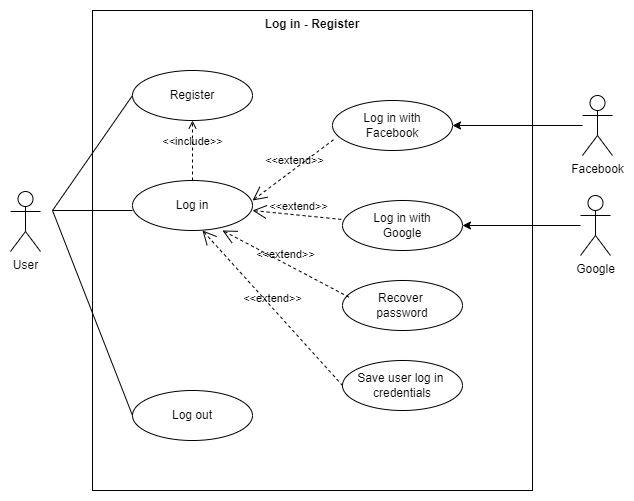

The diagram above was exported from draw.io. Its source (the exported page's mxGraphModel, read from the mxfile embedded in the PNG):
<mxGraphModel dx="1050" dy="557" grid="0" gridSize="10" guides="1" tooltips="1" connect="1" arrows="1" fold="1" page="1" pageScale="1" pageWidth="827" pageHeight="1169" math="0" shadow="0">
  <root>
    <mxCell id="0" />
    <mxCell id="1" parent="0" />
    <mxCell id="tm6XJzwWsI-_Dq8pZyYq-1" value="User" style="shape=umlActor;verticalLabelPosition=bottom;verticalAlign=top;html=1;outlineConnect=0;" vertex="1" parent="1">
      <mxGeometry x="148" y="542" width="30" height="60" as="geometry" />
    </mxCell>
    <mxCell id="tm6XJzwWsI-_Dq8pZyYq-2" value="Log in - Register" style="shape=rect;html=1;verticalAlign=top;fontStyle=1;whiteSpace=wrap;align=center;" vertex="1" parent="1">
      <mxGeometry x="230" y="361" width="440" height="480" as="geometry" />
    </mxCell>
    <mxCell id="tm6XJzwWsI-_Dq8pZyYq-3" value="Register" style="ellipse;whiteSpace=wrap;html=1;" vertex="1" parent="1">
      <mxGeometry x="270" y="421" width="120" height="50" as="geometry" />
    </mxCell>
    <mxCell id="tm6XJzwWsI-_Dq8pZyYq-4" value="Log in" style="ellipse;whiteSpace=wrap;html=1;" vertex="1" parent="1">
      <mxGeometry x="270" y="531" width="120" height="50" as="geometry" />
    </mxCell>
    <mxCell id="tm6XJzwWsI-_Dq8pZyYq-5" value="&amp;lt;&amp;lt;include&amp;gt;&amp;gt;" style="edgeStyle=none;html=1;endArrow=open;verticalAlign=bottom;dashed=1;labelBackgroundColor=none;rounded=0;entryX=0.5;entryY=1;entryDx=0;entryDy=0;" edge="1" parent="1" target="tm6XJzwWsI-_Dq8pZyYq-3">
      <mxGeometry width="160" relative="1" as="geometry">
        <mxPoint x="330" y="531" as="sourcePoint" />
        <mxPoint x="490" y="531" as="targetPoint" />
      </mxGeometry>
    </mxCell>
    <mxCell id="tm6XJzwWsI-_Dq8pZyYq-6" value="Log in with&lt;br&gt;Facebook" style="ellipse;whiteSpace=wrap;html=1;" vertex="1" parent="1">
      <mxGeometry x="470" y="451" width="120" height="50" as="geometry" />
    </mxCell>
    <mxCell id="tm6XJzwWsI-_Dq8pZyYq-7" value="Log in with&lt;br&gt;Google" style="ellipse;whiteSpace=wrap;html=1;" vertex="1" parent="1">
      <mxGeometry x="480" y="551" width="120" height="50" as="geometry" />
    </mxCell>
    <mxCell id="tm6XJzwWsI-_Dq8pZyYq-8" value="Recover&amp;nbsp;&lt;br&gt;password" style="ellipse;whiteSpace=wrap;html=1;" vertex="1" parent="1">
      <mxGeometry x="480" y="631" width="120" height="50" as="geometry" />
    </mxCell>
    <mxCell id="tm6XJzwWsI-_Dq8pZyYq-9" value="Save user log in&amp;nbsp;&lt;br&gt;credentials" style="ellipse;whiteSpace=wrap;html=1;" vertex="1" parent="1">
      <mxGeometry x="480" y="711" width="120" height="50" as="geometry" />
    </mxCell>
    <mxCell id="tm6XJzwWsI-_Dq8pZyYq-10" value="&amp;lt;&amp;lt;extend&amp;gt;&amp;gt;" style="edgeStyle=none;html=1;startArrow=open;endArrow=none;startSize=12;verticalAlign=bottom;dashed=1;labelBackgroundColor=none;rounded=0;entryX=0.02;entryY=0.764;entryDx=0;entryDy=0;entryPerimeter=0;" edge="1" parent="1" target="tm6XJzwWsI-_Dq8pZyYq-6">
      <mxGeometry width="160" relative="1" as="geometry">
        <mxPoint x="390" y="551" as="sourcePoint" />
        <mxPoint x="550" y="551" as="targetPoint" />
      </mxGeometry>
    </mxCell>
    <mxCell id="tm6XJzwWsI-_Dq8pZyYq-11" value="&amp;lt;&amp;lt;extend&amp;gt;&amp;gt;" style="edgeStyle=none;html=1;startArrow=open;endArrow=none;startSize=12;verticalAlign=bottom;dashed=1;labelBackgroundColor=none;rounded=0;" edge="1" parent="1" target="tm6XJzwWsI-_Dq8pZyYq-7">
      <mxGeometry width="160" relative="1" as="geometry">
        <mxPoint x="390" y="561" as="sourcePoint" />
        <mxPoint x="550" y="561" as="targetPoint" />
      </mxGeometry>
    </mxCell>
    <mxCell id="tm6XJzwWsI-_Dq8pZyYq-12" value="&amp;lt;&amp;lt;extend&amp;gt;&amp;gt;" style="edgeStyle=none;html=1;startArrow=open;endArrow=none;startSize=12;verticalAlign=bottom;dashed=1;labelBackgroundColor=none;rounded=0;entryX=0.053;entryY=0.332;entryDx=0;entryDy=0;entryPerimeter=0;" edge="1" parent="1" target="tm6XJzwWsI-_Dq8pZyYq-8">
      <mxGeometry width="160" relative="1" as="geometry">
        <mxPoint x="360" y="581" as="sourcePoint" />
        <mxPoint x="520" y="581" as="targetPoint" />
      </mxGeometry>
    </mxCell>
    <mxCell id="tm6XJzwWsI-_Dq8pZyYq-13" value="&amp;lt;&amp;lt;extend&amp;gt;&amp;gt;" style="edgeStyle=none;html=1;startArrow=open;endArrow=none;startSize=12;verticalAlign=bottom;dashed=1;labelBackgroundColor=none;rounded=0;entryX=0;entryY=0.5;entryDx=0;entryDy=0;" edge="1" parent="1" target="tm6XJzwWsI-_Dq8pZyYq-9">
      <mxGeometry width="160" relative="1" as="geometry">
        <mxPoint x="340" y="581" as="sourcePoint" />
        <mxPoint x="500" y="581" as="targetPoint" />
      </mxGeometry>
    </mxCell>
    <mxCell id="tm6XJzwWsI-_Dq8pZyYq-14" value="Log out" style="ellipse;whiteSpace=wrap;html=1;" vertex="1" parent="1">
      <mxGeometry x="270" y="741" width="120" height="50" as="geometry" />
    </mxCell>
    <mxCell id="tm6XJzwWsI-_Dq8pZyYq-15" value="" style="edgeStyle=none;html=1;endArrow=none;verticalAlign=bottom;rounded=0;entryX=0;entryY=0.5;entryDx=0;entryDy=0;" edge="1" parent="1" target="tm6XJzwWsI-_Dq8pZyYq-3">
      <mxGeometry width="160" relative="1" as="geometry">
        <mxPoint x="190" y="561" as="sourcePoint" />
        <mxPoint x="350" y="561" as="targetPoint" />
      </mxGeometry>
    </mxCell>
    <mxCell id="tm6XJzwWsI-_Dq8pZyYq-16" value="" style="edgeStyle=none;html=1;endArrow=none;verticalAlign=bottom;rounded=0;" edge="1" parent="1">
      <mxGeometry width="160" relative="1" as="geometry">
        <mxPoint x="190" y="561" as="sourcePoint" />
        <mxPoint x="270" y="561" as="targetPoint" />
      </mxGeometry>
    </mxCell>
    <mxCell id="tm6XJzwWsI-_Dq8pZyYq-17" value="" style="edgeStyle=none;html=1;endArrow=none;verticalAlign=bottom;rounded=0;entryX=0;entryY=0.5;entryDx=0;entryDy=0;" edge="1" parent="1" target="tm6XJzwWsI-_Dq8pZyYq-14">
      <mxGeometry width="160" relative="1" as="geometry">
        <mxPoint x="190" y="561" as="sourcePoint" />
        <mxPoint x="350" y="561" as="targetPoint" />
      </mxGeometry>
    </mxCell>
    <mxCell id="tm6XJzwWsI-_Dq8pZyYq-18" style="edgeStyle=orthogonalEdgeStyle;rounded=0;orthogonalLoop=1;jettySize=auto;html=1;" edge="1" parent="1" source="tm6XJzwWsI-_Dq8pZyYq-19" target="tm6XJzwWsI-_Dq8pZyYq-6">
      <mxGeometry relative="1" as="geometry" />
    </mxCell>
    <mxCell id="tm6XJzwWsI-_Dq8pZyYq-19" value="Facebook" style="shape=umlActor;html=1;verticalLabelPosition=bottom;verticalAlign=top;align=center;" vertex="1" parent="1">
      <mxGeometry x="720" y="446" width="30" height="60" as="geometry" />
    </mxCell>
    <mxCell id="tm6XJzwWsI-_Dq8pZyYq-20" style="edgeStyle=orthogonalEdgeStyle;rounded=0;orthogonalLoop=1;jettySize=auto;html=1;entryX=1;entryY=0.5;entryDx=0;entryDy=0;" edge="1" parent="1" source="tm6XJzwWsI-_Dq8pZyYq-21" target="tm6XJzwWsI-_Dq8pZyYq-7">
      <mxGeometry relative="1" as="geometry" />
    </mxCell>
    <mxCell id="tm6XJzwWsI-_Dq8pZyYq-21" value="Google" style="shape=umlActor;html=1;verticalLabelPosition=bottom;verticalAlign=top;align=center;" vertex="1" parent="1">
      <mxGeometry x="718" y="546" width="30" height="60" as="geometry" />
    </mxCell>
  </root>
</mxGraphModel>